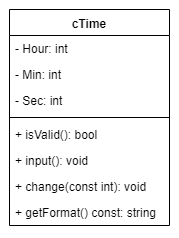

The diagram above was exported from draw.io. Its source (the exported page's mxGraphModel, read from the mxfile embedded in the PNG):
<mxGraphModel dx="480" dy="252" grid="1" gridSize="10" guides="1" tooltips="1" connect="1" arrows="1" fold="1" page="1" pageScale="1" pageWidth="850" pageHeight="1100" math="0" shadow="0">
  <root>
    <mxCell id="0" />
    <mxCell id="1" parent="0" />
    <mxCell id="oRVLSyMfr7TD2-ei-q_q-43" value="cTime" style="swimlane;fontStyle=1;align=center;verticalAlign=top;childLayout=stackLayout;horizontal=1;startSize=26;horizontalStack=0;resizeParent=1;resizeParentMax=0;resizeLast=0;collapsible=1;marginBottom=0;" vertex="1" parent="1">
      <mxGeometry x="20" y="20" width="160" height="216" as="geometry" />
    </mxCell>
    <mxCell id="oRVLSyMfr7TD2-ei-q_q-44" value="- Hour: int" style="text;strokeColor=none;fillColor=none;align=left;verticalAlign=top;spacingLeft=4;spacingRight=4;overflow=hidden;rotatable=0;points=[[0,0.5],[1,0.5]];portConstraint=eastwest;" vertex="1" parent="oRVLSyMfr7TD2-ei-q_q-43">
      <mxGeometry y="26" width="160" height="26" as="geometry" />
    </mxCell>
    <mxCell id="oRVLSyMfr7TD2-ei-q_q-46" value="- Min: int" style="text;strokeColor=none;fillColor=none;align=left;verticalAlign=top;spacingLeft=4;spacingRight=4;overflow=hidden;rotatable=0;points=[[0,0.5],[1,0.5]];portConstraint=eastwest;" vertex="1" parent="oRVLSyMfr7TD2-ei-q_q-43">
      <mxGeometry y="52" width="160" height="26" as="geometry" />
    </mxCell>
    <mxCell id="oRVLSyMfr7TD2-ei-q_q-51" value="- Sec: int" style="text;strokeColor=none;fillColor=none;align=left;verticalAlign=top;spacingLeft=4;spacingRight=4;overflow=hidden;rotatable=0;points=[[0,0.5],[1,0.5]];portConstraint=eastwest;" vertex="1" parent="oRVLSyMfr7TD2-ei-q_q-43">
      <mxGeometry y="78" width="160" height="26" as="geometry" />
    </mxCell>
    <mxCell id="oRVLSyMfr7TD2-ei-q_q-45" value="" style="line;strokeWidth=1;fillColor=none;align=left;verticalAlign=middle;spacingTop=-1;spacingLeft=3;spacingRight=3;rotatable=0;labelPosition=right;points=[];portConstraint=eastwest;" vertex="1" parent="oRVLSyMfr7TD2-ei-q_q-43">
      <mxGeometry y="104" width="160" height="8" as="geometry" />
    </mxCell>
    <mxCell id="oRVLSyMfr7TD2-ei-q_q-52" value="+ isValid(): bool" style="text;strokeColor=none;fillColor=none;align=left;verticalAlign=top;spacingLeft=4;spacingRight=4;overflow=hidden;rotatable=0;points=[[0,0.5],[1,0.5]];portConstraint=eastwest;" vertex="1" parent="oRVLSyMfr7TD2-ei-q_q-43">
      <mxGeometry y="112" width="160" height="26" as="geometry" />
    </mxCell>
    <mxCell id="oRVLSyMfr7TD2-ei-q_q-53" value="+ input(): void" style="text;strokeColor=none;fillColor=none;align=left;verticalAlign=top;spacingLeft=4;spacingRight=4;overflow=hidden;rotatable=0;points=[[0,0.5],[1,0.5]];portConstraint=eastwest;" vertex="1" parent="oRVLSyMfr7TD2-ei-q_q-43">
      <mxGeometry y="138" width="160" height="26" as="geometry" />
    </mxCell>
    <mxCell id="oRVLSyMfr7TD2-ei-q_q-54" value="+ change(const int): void&#10;" style="text;strokeColor=none;fillColor=none;align=left;verticalAlign=top;spacingLeft=4;spacingRight=4;overflow=hidden;rotatable=0;points=[[0,0.5],[1,0.5]];portConstraint=eastwest;" vertex="1" parent="oRVLSyMfr7TD2-ei-q_q-43">
      <mxGeometry y="164" width="160" height="26" as="geometry" />
    </mxCell>
    <mxCell id="oRVLSyMfr7TD2-ei-q_q-55" value="+ getFormat() const: string" style="text;strokeColor=none;fillColor=none;align=left;verticalAlign=top;spacingLeft=4;spacingRight=4;overflow=hidden;rotatable=0;points=[[0,0.5],[1,0.5]];portConstraint=eastwest;" vertex="1" parent="oRVLSyMfr7TD2-ei-q_q-43">
      <mxGeometry y="190" width="160" height="26" as="geometry" />
    </mxCell>
  </root>
</mxGraphModel>